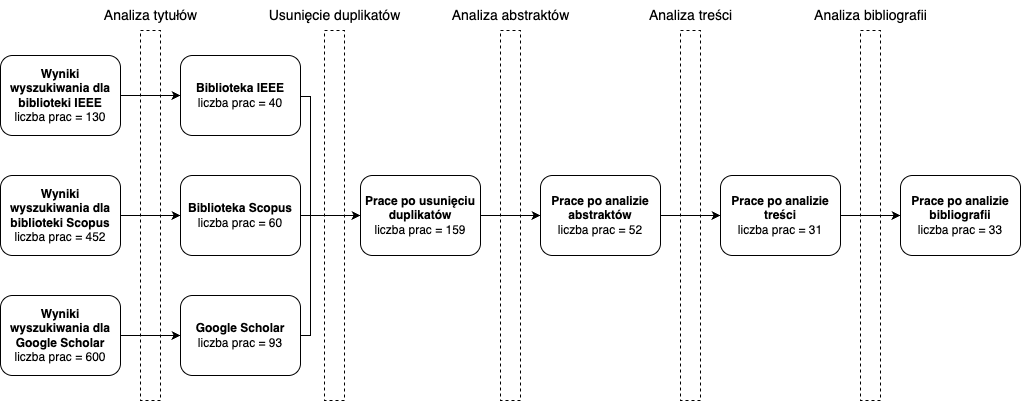

The diagram above was exported from draw.io. Its source (the exported page's mxGraphModel, read from the mxfile embedded in the PNG):
<mxGraphModel dx="1426" dy="772" grid="1" gridSize="10" guides="1" tooltips="1" connect="1" arrows="1" fold="1" page="1" pageScale="1" pageWidth="827" pageHeight="1169" math="0" shadow="0">
  <root>
    <mxCell id="0" />
    <mxCell id="1" parent="0" />
    <mxCell id="8AQDxO6d6F2OpK49sx7A-9" style="edgeStyle=orthogonalEdgeStyle;rounded=0;orthogonalLoop=1;jettySize=auto;html=1;entryX=0;entryY=0.5;entryDx=0;entryDy=0;" edge="1" parent="1" source="8AQDxO6d6F2OpK49sx7A-1" target="8AQDxO6d6F2OpK49sx7A-4">
      <mxGeometry relative="1" as="geometry" />
    </mxCell>
    <mxCell id="8AQDxO6d6F2OpK49sx7A-1" value="&lt;b&gt;&lt;font&gt;Wyniki wyszukiwania dla biblioteki IEEE&lt;/font&gt;&lt;/b&gt;&lt;div&gt;&lt;font&gt;liczba prac = 130&lt;/font&gt;&lt;/div&gt;" style="rounded=1;whiteSpace=wrap;html=1;" vertex="1" parent="1">
      <mxGeometry x="80" y="160" width="120" height="80" as="geometry" />
    </mxCell>
    <mxCell id="8AQDxO6d6F2OpK49sx7A-8" style="edgeStyle=orthogonalEdgeStyle;rounded=0;orthogonalLoop=1;jettySize=auto;html=1;entryX=0;entryY=0.5;entryDx=0;entryDy=0;" edge="1" parent="1" source="8AQDxO6d6F2OpK49sx7A-2" target="8AQDxO6d6F2OpK49sx7A-5">
      <mxGeometry relative="1" as="geometry" />
    </mxCell>
    <mxCell id="8AQDxO6d6F2OpK49sx7A-2" value="&lt;b&gt;&lt;font&gt;Wyniki wyszukiwania dla biblioteki Scopus&lt;/font&gt;&lt;/b&gt;&lt;div&gt;&lt;font&gt;liczba prac = 452&lt;/font&gt;&lt;/div&gt;" style="rounded=1;whiteSpace=wrap;html=1;" vertex="1" parent="1">
      <mxGeometry x="80" y="280" width="120" height="80" as="geometry" />
    </mxCell>
    <mxCell id="8AQDxO6d6F2OpK49sx7A-7" style="edgeStyle=orthogonalEdgeStyle;rounded=0;orthogonalLoop=1;jettySize=auto;html=1;" edge="1" parent="1" source="8AQDxO6d6F2OpK49sx7A-3" target="8AQDxO6d6F2OpK49sx7A-6">
      <mxGeometry relative="1" as="geometry" />
    </mxCell>
    <mxCell id="8AQDxO6d6F2OpK49sx7A-3" value="&lt;b&gt;&lt;font&gt;Wyniki wyszukiwania dla Google Scholar&lt;/font&gt;&lt;/b&gt;&lt;div&gt;&lt;font&gt;liczba prac = 600&lt;/font&gt;&lt;/div&gt;" style="rounded=1;whiteSpace=wrap;html=1;" vertex="1" parent="1">
      <mxGeometry x="80" y="400" width="120" height="80" as="geometry" />
    </mxCell>
    <mxCell id="8AQDxO6d6F2OpK49sx7A-15" style="edgeStyle=orthogonalEdgeStyle;rounded=0;orthogonalLoop=1;jettySize=auto;html=1;entryX=0;entryY=0.5;entryDx=0;entryDy=0;" edge="1" parent="1" target="8AQDxO6d6F2OpK49sx7A-10">
      <mxGeometry relative="1" as="geometry">
        <mxPoint x="380" y="200" as="sourcePoint" />
        <Array as="points">
          <mxPoint x="380" y="201" />
          <mxPoint x="390" y="201" />
          <mxPoint x="390" y="320" />
        </Array>
      </mxGeometry>
    </mxCell>
    <mxCell id="8AQDxO6d6F2OpK49sx7A-4" value="&lt;div&gt;&lt;b&gt;Biblioteka IEEE&lt;/b&gt;&lt;/div&gt;&lt;div&gt;&lt;font&gt;liczba prac = 40&lt;/font&gt;&lt;/div&gt;" style="rounded=1;whiteSpace=wrap;html=1;" vertex="1" parent="1">
      <mxGeometry x="260" y="160" width="120" height="80" as="geometry" />
    </mxCell>
    <mxCell id="8AQDxO6d6F2OpK49sx7A-14" style="edgeStyle=orthogonalEdgeStyle;rounded=0;orthogonalLoop=1;jettySize=auto;html=1;entryX=0;entryY=0.5;entryDx=0;entryDy=0;" edge="1" parent="1" source="8AQDxO6d6F2OpK49sx7A-5" target="8AQDxO6d6F2OpK49sx7A-10">
      <mxGeometry relative="1" as="geometry" />
    </mxCell>
    <mxCell id="8AQDxO6d6F2OpK49sx7A-5" value="&lt;div&gt;&lt;b&gt;Biblioteka Scopus&lt;/b&gt;&lt;/div&gt;&lt;div&gt;&lt;font&gt;liczba prac = 60&lt;/font&gt;&lt;/div&gt;" style="rounded=1;whiteSpace=wrap;html=1;" vertex="1" parent="1">
      <mxGeometry x="260" y="280" width="120" height="80" as="geometry" />
    </mxCell>
    <mxCell id="8AQDxO6d6F2OpK49sx7A-13" style="edgeStyle=orthogonalEdgeStyle;rounded=0;orthogonalLoop=1;jettySize=auto;html=1;entryX=0;entryY=0.5;entryDx=0;entryDy=0;" edge="1" parent="1" source="8AQDxO6d6F2OpK49sx7A-6" target="8AQDxO6d6F2OpK49sx7A-10">
      <mxGeometry relative="1" as="geometry">
        <Array as="points">
          <mxPoint x="390" y="440" />
          <mxPoint x="390" y="320" />
        </Array>
      </mxGeometry>
    </mxCell>
    <mxCell id="8AQDxO6d6F2OpK49sx7A-6" value="&lt;div&gt;&lt;span style=&quot;background-color: transparent; color: light-dark(rgb(0, 0, 0), rgb(255, 255, 255));&quot;&gt;&lt;b&gt;Google Scholar&lt;/b&gt;&lt;/span&gt;&lt;/div&gt;&lt;div&gt;&lt;span style=&quot;background-color: transparent; color: light-dark(rgb(0, 0, 0), rgb(255, 255, 255));&quot;&gt;liczba prac = 93&lt;/span&gt;&lt;/div&gt;" style="rounded=1;whiteSpace=wrap;html=1;" vertex="1" parent="1">
      <mxGeometry x="260" y="400" width="120" height="80" as="geometry" />
    </mxCell>
    <mxCell id="8AQDxO6d6F2OpK49sx7A-16" style="edgeStyle=orthogonalEdgeStyle;rounded=0;orthogonalLoop=1;jettySize=auto;html=1;entryX=0;entryY=0.5;entryDx=0;entryDy=0;" edge="1" parent="1" source="8AQDxO6d6F2OpK49sx7A-10" target="8AQDxO6d6F2OpK49sx7A-11">
      <mxGeometry relative="1" as="geometry" />
    </mxCell>
    <mxCell id="8AQDxO6d6F2OpK49sx7A-10" value="&lt;div&gt;&lt;b&gt;Prace po usunięciu duplikatów&lt;/b&gt;&lt;/div&gt;&lt;div&gt;&lt;span style=&quot;background-color: transparent; color: light-dark(rgb(0, 0, 0), rgb(255, 255, 255));&quot;&gt;liczba prac = 159&lt;/span&gt;&lt;/div&gt;" style="rounded=1;whiteSpace=wrap;html=1;" vertex="1" parent="1">
      <mxGeometry x="440" y="280" width="120" height="80" as="geometry" />
    </mxCell>
    <mxCell id="8AQDxO6d6F2OpK49sx7A-18" style="edgeStyle=orthogonalEdgeStyle;rounded=0;orthogonalLoop=1;jettySize=auto;html=1;entryX=0;entryY=0.5;entryDx=0;entryDy=0;" edge="1" parent="1" source="8AQDxO6d6F2OpK49sx7A-11" target="8AQDxO6d6F2OpK49sx7A-12">
      <mxGeometry relative="1" as="geometry" />
    </mxCell>
    <mxCell id="8AQDxO6d6F2OpK49sx7A-11" value="&lt;div&gt;&lt;b&gt;Prace po analizie abstraktów&lt;/b&gt;&lt;/div&gt;&lt;div&gt;&lt;span style=&quot;background-color: transparent; color: light-dark(rgb(0, 0, 0), rgb(255, 255, 255));&quot;&gt;liczba prac = 52&lt;/span&gt;&lt;/div&gt;" style="rounded=1;whiteSpace=wrap;html=1;" vertex="1" parent="1">
      <mxGeometry x="620" y="280" width="120" height="80" as="geometry" />
    </mxCell>
    <mxCell id="8AQDxO6d6F2OpK49sx7A-19" style="edgeStyle=orthogonalEdgeStyle;rounded=0;orthogonalLoop=1;jettySize=auto;html=1;entryX=0;entryY=0.5;entryDx=0;entryDy=0;" edge="1" parent="1" source="8AQDxO6d6F2OpK49sx7A-12" target="8AQDxO6d6F2OpK49sx7A-17">
      <mxGeometry relative="1" as="geometry" />
    </mxCell>
    <mxCell id="8AQDxO6d6F2OpK49sx7A-12" value="&lt;div&gt;&lt;b&gt;Prace po analizie treści&lt;/b&gt;&lt;/div&gt;&lt;div&gt;&lt;span style=&quot;background-color: transparent; color: light-dark(rgb(0, 0, 0), rgb(255, 255, 255));&quot;&gt;liczba prac = 31&lt;/span&gt;&lt;/div&gt;" style="rounded=1;whiteSpace=wrap;html=1;" vertex="1" parent="1">
      <mxGeometry x="800" y="280" width="120" height="80" as="geometry" />
    </mxCell>
    <mxCell id="8AQDxO6d6F2OpK49sx7A-17" value="&lt;div&gt;&lt;b&gt;Prace po analizie bibliografii&lt;/b&gt;&lt;/div&gt;&lt;div&gt;&lt;span style=&quot;background-color: transparent; color: light-dark(rgb(0, 0, 0), rgb(255, 255, 255));&quot;&gt;liczba prac = 33&lt;/span&gt;&lt;/div&gt;" style="rounded=1;whiteSpace=wrap;html=1;" vertex="1" parent="1">
      <mxGeometry x="980" y="280" width="120" height="80" as="geometry" />
    </mxCell>
    <mxCell id="8AQDxO6d6F2OpK49sx7A-21" value="" style="rounded=0;whiteSpace=wrap;html=1;dashed=1;fillColor=none;" vertex="1" parent="1">
      <mxGeometry x="220" y="135" width="20" height="370" as="geometry" />
    </mxCell>
    <mxCell id="8AQDxO6d6F2OpK49sx7A-22" value="" style="rounded=0;whiteSpace=wrap;html=1;dashed=1;fillColor=none;" vertex="1" parent="1">
      <mxGeometry x="404" y="135" width="20" height="370" as="geometry" />
    </mxCell>
    <mxCell id="8AQDxO6d6F2OpK49sx7A-23" value="" style="rounded=0;whiteSpace=wrap;html=1;dashed=1;fillColor=none;" vertex="1" parent="1">
      <mxGeometry x="580" y="135" width="20" height="370" as="geometry" />
    </mxCell>
    <mxCell id="8AQDxO6d6F2OpK49sx7A-25" value="" style="rounded=0;whiteSpace=wrap;html=1;dashed=1;fillColor=none;" vertex="1" parent="1">
      <mxGeometry x="760" y="135" width="20" height="370" as="geometry" />
    </mxCell>
    <mxCell id="8AQDxO6d6F2OpK49sx7A-26" value="" style="rounded=0;whiteSpace=wrap;html=1;dashed=1;fillColor=none;" vertex="1" parent="1">
      <mxGeometry x="940" y="135" width="20" height="370" as="geometry" />
    </mxCell>
    <mxCell id="8AQDxO6d6F2OpK49sx7A-27" value="&lt;font style=&quot;font-size: 14px;&quot;&gt;Analiza tytułów&lt;/font&gt;" style="text;html=1;align=center;verticalAlign=middle;resizable=0;points=[];autosize=1;strokeColor=none;fillColor=none;" vertex="1" parent="1">
      <mxGeometry x="170" y="105" width="120" height="30" as="geometry" />
    </mxCell>
    <mxCell id="8AQDxO6d6F2OpK49sx7A-28" value="&lt;font style=&quot;font-size: 14px;&quot;&gt;Usunięcie duplikatów&lt;/font&gt;" style="text;html=1;align=center;verticalAlign=middle;resizable=0;points=[];autosize=1;strokeColor=none;fillColor=none;" vertex="1" parent="1">
      <mxGeometry x="334" y="105" width="160" height="30" as="geometry" />
    </mxCell>
    <mxCell id="8AQDxO6d6F2OpK49sx7A-29" value="&lt;font style=&quot;font-size: 14px;&quot;&gt;Analiza abstraktów&lt;/font&gt;" style="text;html=1;align=center;verticalAlign=middle;resizable=0;points=[];autosize=1;strokeColor=none;fillColor=none;" vertex="1" parent="1">
      <mxGeometry x="520" y="105" width="140" height="30" as="geometry" />
    </mxCell>
    <mxCell id="8AQDxO6d6F2OpK49sx7A-30" value="&lt;font style=&quot;font-size: 14px;&quot;&gt;Analiza treści&lt;/font&gt;" style="text;html=1;align=center;verticalAlign=middle;resizable=0;points=[];autosize=1;strokeColor=none;fillColor=none;" vertex="1" parent="1">
      <mxGeometry x="715" y="105" width="110" height="30" as="geometry" />
    </mxCell>
    <mxCell id="8AQDxO6d6F2OpK49sx7A-31" value="&lt;font style=&quot;font-size: 14px;&quot;&gt;Analiza bibliografii&lt;/font&gt;" style="text;html=1;align=center;verticalAlign=middle;resizable=0;points=[];autosize=1;strokeColor=none;fillColor=none;" vertex="1" parent="1">
      <mxGeometry x="880" y="105" width="140" height="30" as="geometry" />
    </mxCell>
  </root>
</mxGraphModel>